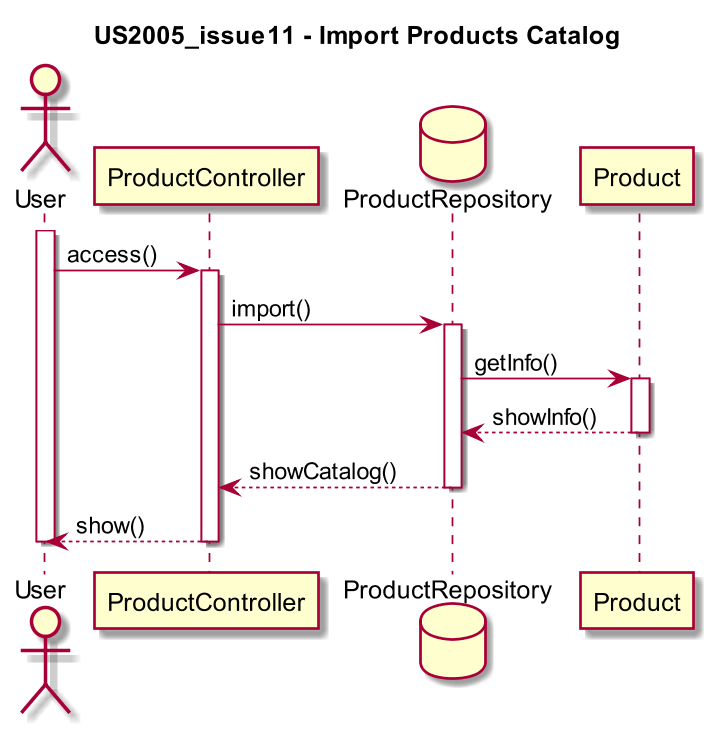

The diagram above was rendered by PlantUML. Its source (embedded in the PNG):
@startuml
scale 1280*720
title US2005_issue11 - Import Products Catalog

Actor User
activate User
User -> ProductController : access()
activate ProductController
database ProductRepository
ProductController -> ProductRepository ++ : import()
ProductRepository -> Product : getInfo()
activate Product
Product --> ProductRepository -- : showInfo()
ProductRepository --> ProductController -- : showCatalog()
ProductController --> User -- : show()
deactivate User
@enduml